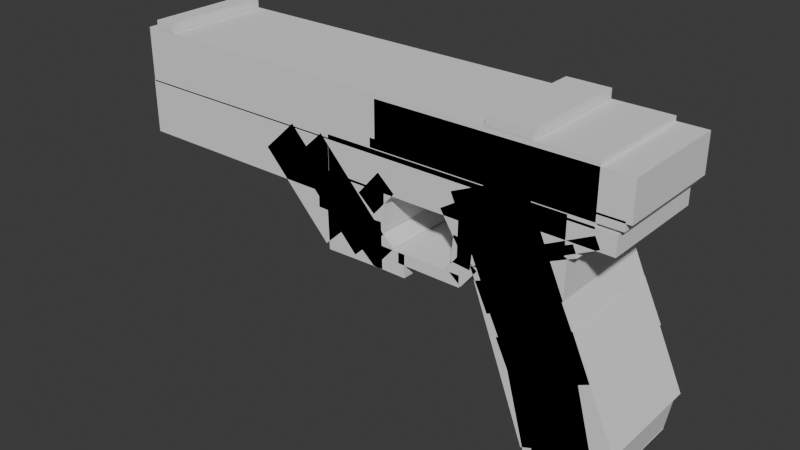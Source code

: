 # Source: LaserGun10112025_1257.blend  (saved by Blender 4.3.32; exported with 4.5.12 LTS)
import bpy
from mathutils import Matrix  # noqa: F401  (used for matrix-valued properties, if any)

bpy.ops.wm.read_factory_settings(use_empty=True)
scene = bpy.context.scene
scene.name = 'Scene'

# ---- collections
col_collection = bpy.data.collections.new('Collection'); scene.collection.children.link(col_collection)

# ---- world
world_world = bpy.data.worlds.new('World'); scene.world = world_world
world_world.use_nodes = True; world_world.node_tree.nodes.clear()
_N = world_world.node_tree.nodes; _L = world_world.node_tree.links
n0 = _N.new('ShaderNodeOutputWorld'); n0.name = 'World Output'; n0.location = (300, 300)
n1 = _N.new('ShaderNodeBackground'); n1.name = 'Background'; n1.location = (10, 300)
n1.inputs[0].default_value = (0.05088, 0.05088, 0.05088, 1.0)
_L.new(n1.outputs[0], n0.inputs[0])
n0.is_active_output = True
world_world.color = (0.05088, 0.05088, 0.05088)
world_world.sun_shadow_jitter_overblur = 0.0

# ---- meshes
me_cube = bpy.data.meshes.new('Cube')
me_cube.from_pydata([(-1.0, -1.0, -1.0), (-1.0, -1.0, 1.0), (-1.0, 1.0, -1.0), (-1.0, 1.0, 1.0), (1.0, -1.0, -1.0), (1.0, -1.0, 1.0), (1.0, 1.0, -1.0), (1.0, 1.0, 1.0)], [], [(0, 1, 3, 2), (2, 3, 7, 6), (6, 7, 5, 4), (4, 5, 1, 0), (2, 6, 4, 0), (7, 3, 1, 5)])
_uv = me_cube.uv_layers.new(name='UVMap')
_uv.uv.foreach_set('vector', [0.375, 0.0, 0.625, 0.0, 0.625, 0.25, 0.375, 0.25, 0.375, 0.25, 0.625, 0.25, 0.625, 0.5, 0.375, 0.5, 0.375, 0.5, 0.625, 0.5, 0.625, 0.75, 0.375, 0.75, 0.375, 0.75, 0.625, 0.75, 0.625, 1.0, 0.375, 1.0, 0.125, 0.5, 0.375, 0.5, 0.375, 0.75, 0.125, 0.75, 0.625, 0.5, 0.875, 0.5, 0.875, 0.75, 0.625, 0.75])
me_cube.update()
me_cube_001 = bpy.data.meshes.new('Cube.001')
me_cube_001.from_pydata([(-1.0, -1.0, -1.0), (-1.0, -1.0, 1.0), (-1.0, 1.0, -1.0), (-1.0, 1.0, 1.0), (1.0, -1.0, -1.0), (1.0, -1.0, 1.0), (1.0, 1.0, -1.0), (1.0, 1.0, 1.0)], [], [(0, 1, 3, 2), (2, 3, 7, 6), (6, 7, 5, 4), (4, 5, 1, 0), (2, 6, 4, 0), (7, 3, 1, 5)])
_uv = me_cube_001.uv_layers.new(name='UVMap')
_uv.uv.foreach_set('vector', [0.375, 0.0, 0.625, 0.0, 0.625, 0.25, 0.375, 0.25, 0.375, 0.25, 0.625, 0.25, 0.625, 0.5, 0.375, 0.5, 0.375, 0.5, 0.625, 0.5, 0.625, 0.75, 0.375, 0.75, 0.375, 0.75, 0.625, 0.75, 0.625, 1.0, 0.375, 1.0, 0.125, 0.5, 0.375, 0.5, 0.375, 0.75, 0.125, 0.75, 0.625, 0.5, 0.875, 0.5, 0.875, 0.75, 0.625, 0.75])
me_cube_001.update()
me_cube_002 = bpy.data.meshes.new('Cube.002')
me_cube_002.from_pydata([(-1.0, -1.0, -1.0), (-1.0, -1.0, 1.0), (-1.0, 1.0, -1.0), (-1.0, 1.0, 1.0), (1.0, -1.0, -1.0), (1.0, -1.0, 1.0), (1.0, 1.0, -1.0), (1.0, 1.0, 1.0)], [], [(0, 1, 3, 2), (2, 3, 7, 6), (6, 7, 5, 4), (4, 5, 1, 0), (2, 6, 4, 0), (7, 3, 1, 5)])
_uv = me_cube_002.uv_layers.new(name='UVMap')
_uv.uv.foreach_set('vector', [0.375, 0.0, 0.625, 0.0, 0.625, 0.25, 0.375, 0.25, 0.375, 0.25, 0.625, 0.25, 0.625, 0.5, 0.375, 0.5, 0.375, 0.5, 0.625, 0.5, 0.625, 0.75, 0.375, 0.75, 0.375, 0.75, 0.625, 0.75, 0.625, 1.0, 0.375, 1.0, 0.125, 0.5, 0.375, 0.5, 0.375, 0.75, 0.125, 0.75, 0.625, 0.5, 0.875, 0.5, 0.875, 0.75, 0.625, 0.75])
me_cube_002.update()
me_cube_003 = bpy.data.meshes.new('Cube.003')
me_cube_003.from_pydata([(-1.0, -1.0, -1.0), (-1.0, -1.0, 1.0), (-1.0, 1.0, -1.0), (-1.0, 1.0, 1.0), (1.0, -1.0, -1.0), (1.0, -1.0, 1.0), (1.0, 1.0, -1.0), (1.0, 1.0, 1.0)], [], [(0, 1, 3, 2), (2, 3, 7, 6), (6, 7, 5, 4), (4, 5, 1, 0), (2, 6, 4, 0), (7, 3, 1, 5)])
_uv = me_cube_003.uv_layers.new(name='UVMap')
_uv.uv.foreach_set('vector', [0.375, 0.0, 0.625, 0.0, 0.625, 0.25, 0.375, 0.25, 0.375, 0.25, 0.625, 0.25, 0.625, 0.5, 0.375, 0.5, 0.375, 0.5, 0.625, 0.5, 0.625, 0.75, 0.375, 0.75, 0.375, 0.75, 0.625, 0.75, 0.625, 1.0, 0.375, 1.0, 0.125, 0.5, 0.375, 0.5, 0.375, 0.75, 0.125, 0.75, 0.625, 0.5, 0.875, 0.5, 0.875, 0.75, 0.625, 0.75])
me_cube_003.update()
me_cube_004 = bpy.data.meshes.new('Cube.004')
me_cube_004.from_pydata([(-1.0, -1.0, -1.0), (-1.0, -1.0, 1.0), (-1.0, 1.0, -1.0), (-1.0, 1.0, 1.0), (1.0, -1.0, -1.0), (1.0, -1.0, 1.0), (1.0, 1.0, -1.0), (1.0, 1.0, 1.0)], [], [(0, 1, 3, 2), (2, 3, 7, 6), (6, 7, 5, 4), (4, 5, 1, 0), (2, 6, 4, 0), (7, 3, 1, 5)])
_uv = me_cube_004.uv_layers.new(name='UVMap')
_uv.uv.foreach_set('vector', [0.375, 0.0, 0.625, 0.0, 0.625, 0.25, 0.375, 0.25, 0.375, 0.25, 0.625, 0.25, 0.625, 0.5, 0.375, 0.5, 0.375, 0.5, 0.625, 0.5, 0.625, 0.75, 0.375, 0.75, 0.375, 0.75, 0.625, 0.75, 0.625, 1.0, 0.375, 1.0, 0.125, 0.5, 0.375, 0.5, 0.375, 0.75, 0.125, 0.75, 0.625, 0.5, 0.875, 0.5, 0.875, 0.75, 0.625, 0.75])
me_cube_004.update()
me_cube_005 = bpy.data.meshes.new('Cube.005')
me_cube_005.from_pydata([(-1.0, -1.0, -1.0), (-1.0, -1.0, 1.0), (-1.0, 1.0, -1.0), (-1.0, 1.0, 1.0), (1.0, -1.0, -1.0), (1.0, -1.0, 1.0), (1.0, 1.0, -1.0), (1.0, 1.0, 1.0)], [], [(0, 1, 3, 2), (2, 3, 7, 6), (6, 7, 5, 4), (4, 5, 1, 0), (2, 6, 4, 0), (7, 3, 1, 5)])
_uv = me_cube_005.uv_layers.new(name='UVMap')
_uv.uv.foreach_set('vector', [0.375, 0.0, 0.625, 0.0, 0.625, 0.25, 0.375, 0.25, 0.375, 0.25, 0.625, 0.25, 0.625, 0.5, 0.375, 0.5, 0.375, 0.5, 0.625, 0.5, 0.625, 0.75, 0.375, 0.75, 0.375, 0.75, 0.625, 0.75, 0.625, 1.0, 0.375, 1.0, 0.125, 0.5, 0.375, 0.5, 0.375, 0.75, 0.125, 0.75, 0.625, 0.5, 0.875, 0.5, 0.875, 0.75, 0.625, 0.75])
me_cube_005.update()
me_cube_006 = bpy.data.meshes.new('Cube.006')
me_cube_006.from_pydata([(-1.0, -1.0, -1.0), (-1.0, -1.0, 1.0), (-1.0, 1.0, -1.0), (-1.0, 1.0, 1.0), (1.0, -1.0, -1.0), (1.0, -1.0, 1.0), (1.0, 1.0, -1.0), (1.0, 1.0, 1.0)], [], [(0, 1, 3, 2), (2, 3, 7, 6), (6, 7, 5, 4), (4, 5, 1, 0), (2, 6, 4, 0), (7, 3, 1, 5)])
_uv = me_cube_006.uv_layers.new(name='UVMap')
_uv.uv.foreach_set('vector', [0.375, 0.0, 0.625, 0.0, 0.625, 0.25, 0.375, 0.25, 0.375, 0.25, 0.625, 0.25, 0.625, 0.5, 0.375, 0.5, 0.375, 0.5, 0.625, 0.5, 0.625, 0.75, 0.375, 0.75, 0.375, 0.75, 0.625, 0.75, 0.625, 1.0, 0.375, 1.0, 0.125, 0.5, 0.375, 0.5, 0.375, 0.75, 0.125, 0.75, 0.625, 0.5, 0.875, 0.5, 0.875, 0.75, 0.625, 0.75])
me_cube_006.update()
me_cube_007 = bpy.data.meshes.new('Cube.007')
me_cube_007.from_pydata([(-1.0, -1.0, -1.0), (-1.0, -1.0, 1.0), (-1.0, 1.0, -1.0), (-1.0, 1.0, 1.0), (1.0, -1.0, -1.0), (1.0, -1.0, 1.0), (1.0, 1.0, -1.0), (1.0, 1.0, 1.0)], [], [(0, 1, 3, 2), (2, 3, 7, 6), (6, 7, 5, 4), (4, 5, 1, 0), (2, 6, 4, 0), (7, 3, 1, 5)])
_uv = me_cube_007.uv_layers.new(name='UVMap')
_uv.uv.foreach_set('vector', [0.375, 0.0, 0.625, 0.0, 0.625, 0.25, 0.375, 0.25, 0.375, 0.25, 0.625, 0.25, 0.625, 0.5, 0.375, 0.5, 0.375, 0.5, 0.625, 0.5, 0.625, 0.75, 0.375, 0.75, 0.375, 0.75, 0.625, 0.75, 0.625, 1.0, 0.375, 1.0, 0.125, 0.5, 0.375, 0.5, 0.375, 0.75, 0.125, 0.75, 0.625, 0.5, 0.875, 0.5, 0.875, 0.75, 0.625, 0.75])
me_cube_007.update()
me_cube_008 = bpy.data.meshes.new('Cube.008')
me_cube_008.from_pydata([(-1.0, -1.0, -1.0), (-1.0, -1.0, 1.0), (-1.0, 1.0, -1.0), (-1.0, 1.0, 1.0), (1.0, -1.0, -1.0), (1.0, -1.0, 1.0), (1.0, 1.0, -1.0), (1.0, 1.0, 1.0)], [], [(0, 1, 3, 2), (2, 3, 7, 6), (6, 7, 5, 4), (4, 5, 1, 0), (2, 6, 4, 0), (7, 3, 1, 5)])
_uv = me_cube_008.uv_layers.new(name='UVMap')
_uv.uv.foreach_set('vector', [0.375, 0.0, 0.625, 0.0, 0.625, 0.25, 0.375, 0.25, 0.375, 0.25, 0.625, 0.25, 0.625, 0.5, 0.375, 0.5, 0.375, 0.5, 0.625, 0.5, 0.625, 0.75, 0.375, 0.75, 0.375, 0.75, 0.625, 0.75, 0.625, 1.0, 0.375, 1.0, 0.125, 0.5, 0.375, 0.5, 0.375, 0.75, 0.125, 0.75, 0.625, 0.5, 0.875, 0.5, 0.875, 0.75, 0.625, 0.75])
me_cube_008.update()
me_cube_009 = bpy.data.meshes.new('Cube.009')
me_cube_009.from_pydata([(-1.0, -1.0, -1.0), (-1.0, -1.0, 1.0), (-1.0, 1.0, -1.0), (-1.0, 1.0, 1.0), (1.0, -1.0, -1.0), (1.0, -1.0, 1.0), (1.0, 1.0, -1.0), (1.0, 1.0, 1.0)], [], [(0, 1, 3, 2), (2, 3, 7, 6), (6, 7, 5, 4), (4, 5, 1, 0), (2, 6, 4, 0), (7, 3, 1, 5)])
_uv = me_cube_009.uv_layers.new(name='UVMap')
_uv.uv.foreach_set('vector', [0.375, 0.0, 0.625, 0.0, 0.625, 0.25, 0.375, 0.25, 0.375, 0.25, 0.625, 0.25, 0.625, 0.5, 0.375, 0.5, 0.375, 0.5, 0.625, 0.5, 0.625, 0.75, 0.375, 0.75, 0.375, 0.75, 0.625, 0.75, 0.625, 1.0, 0.375, 1.0, 0.125, 0.5, 0.375, 0.5, 0.375, 0.75, 0.125, 0.75, 0.625, 0.5, 0.875, 0.5, 0.875, 0.75, 0.625, 0.75])
me_cube_009.update()
me_cube_010 = bpy.data.meshes.new('Cube.010')
me_cube_010.from_pydata([(-1.0, -1.0, -1.0), (-1.0, -1.0, 1.0), (-1.0, 1.0, -1.0), (-1.0, 1.0, 1.0), (1.0, -1.0, -1.0), (1.0, -1.0, 1.0), (1.0, 1.0, -1.0), (1.0, 1.0, 1.0)], [], [(0, 1, 3, 2), (2, 3, 7, 6), (6, 7, 5, 4), (4, 5, 1, 0), (2, 6, 4, 0), (7, 3, 1, 5)])
_uv = me_cube_010.uv_layers.new(name='UVMap')
_uv.uv.foreach_set('vector', [0.375, 0.0, 0.625, 0.0, 0.625, 0.25, 0.375, 0.25, 0.375, 0.25, 0.625, 0.25, 0.625, 0.5, 0.375, 0.5, 0.375, 0.5, 0.625, 0.5, 0.625, 0.75, 0.375, 0.75, 0.375, 0.75, 0.625, 0.75, 0.625, 1.0, 0.375, 1.0, 0.125, 0.5, 0.375, 0.5, 0.375, 0.75, 0.125, 0.75, 0.625, 0.5, 0.875, 0.5, 0.875, 0.75, 0.625, 0.75])
me_cube_010.update()
me_cube_011 = bpy.data.meshes.new('Cube.011')
me_cube_011.from_pydata([(-1.0, -1.0, -1.0), (-1.0, -1.0, 1.0), (-1.0, 1.0, -1.0), (-1.0, 1.0, 1.0), (1.0, -1.0, -1.0), (1.0, -1.0, 1.0), (1.0, 1.0, -1.0), (1.0, 1.0, 1.0)], [], [(0, 1, 3, 2), (2, 3, 7, 6), (6, 7, 5, 4), (4, 5, 1, 0), (2, 6, 4, 0), (7, 3, 1, 5)])
_uv = me_cube_011.uv_layers.new(name='UVMap')
_uv.uv.foreach_set('vector', [0.375, 0.0, 0.625, 0.0, 0.625, 0.25, 0.375, 0.25, 0.375, 0.25, 0.625, 0.25, 0.625, 0.5, 0.375, 0.5, 0.375, 0.5, 0.625, 0.5, 0.625, 0.75, 0.375, 0.75, 0.375, 0.75, 0.625, 0.75, 0.625, 1.0, 0.375, 1.0, 0.125, 0.5, 0.375, 0.5, 0.375, 0.75, 0.125, 0.75, 0.625, 0.5, 0.875, 0.5, 0.875, 0.75, 0.625, 0.75])
me_cube_011.update()
me_cube_012 = bpy.data.meshes.new('Cube.012')
me_cube_012.from_pydata([(-1.0, -1.0, -1.0), (-1.0, -1.0, 1.0), (-1.0, 1.0, -1.0), (-1.0, 1.0, 1.0), (1.0, -1.0, -1.0), (1.0, -1.0, 1.0), (1.0, 1.0, -1.0), (1.0, 1.0, 1.0)], [], [(0, 1, 3, 2), (2, 3, 7, 6), (6, 7, 5, 4), (4, 5, 1, 0), (2, 6, 4, 0), (7, 3, 1, 5)])
_uv = me_cube_012.uv_layers.new(name='UVMap')
_uv.uv.foreach_set('vector', [0.375, 0.0, 0.625, 0.0, 0.625, 0.25, 0.375, 0.25, 0.375, 0.25, 0.625, 0.25, 0.625, 0.5, 0.375, 0.5, 0.375, 0.5, 0.625, 0.5, 0.625, 0.75, 0.375, 0.75, 0.375, 0.75, 0.625, 0.75, 0.625, 1.0, 0.375, 1.0, 0.125, 0.5, 0.375, 0.5, 0.375, 0.75, 0.125, 0.75, 0.625, 0.5, 0.875, 0.5, 0.875, 0.75, 0.625, 0.75])
me_cube_012.update()
me_cube_013 = bpy.data.meshes.new('Cube.013')
me_cube_013.from_pydata([(-1.0, -1.0, -1.0), (-1.0, -1.0, 1.0), (-1.0, 1.0, -1.0), (-1.0, 1.0, 1.0), (1.0, -1.0, -1.0), (1.0, -1.0, 1.0), (1.0, 1.0, -1.0), (1.0, 1.0, 1.0)], [], [(0, 1, 3, 2), (2, 3, 7, 6), (6, 7, 5, 4), (4, 5, 1, 0), (2, 6, 4, 0), (7, 3, 1, 5)])
_uv = me_cube_013.uv_layers.new(name='UVMap')
_uv.uv.foreach_set('vector', [0.375, 0.0, 0.625, 0.0, 0.625, 0.25, 0.375, 0.25, 0.375, 0.25, 0.625, 0.25, 0.625, 0.5, 0.375, 0.5, 0.375, 0.5, 0.625, 0.5, 0.625, 0.75, 0.375, 0.75, 0.375, 0.75, 0.625, 0.75, 0.625, 1.0, 0.375, 1.0, 0.125, 0.5, 0.375, 0.5, 0.375, 0.75, 0.125, 0.75, 0.625, 0.5, 0.875, 0.5, 0.875, 0.75, 0.625, 0.75])
me_cube_013.update()
me_cube_014 = bpy.data.meshes.new('Cube.014')
me_cube_014.from_pydata([(-1.0, -1.0, -1.0), (-1.0, -1.0, 1.0), (-1.0, 1.0, -1.0), (-1.0, 1.0, 1.0), (1.0, -1.0, -1.0), (1.0, -1.0, 1.0), (1.0, 1.0, -1.0), (1.0, 1.0, 1.0)], [], [(0, 1, 3, 2), (2, 3, 7, 6), (6, 7, 5, 4), (4, 5, 1, 0), (2, 6, 4, 0), (7, 3, 1, 5)])
_uv = me_cube_014.uv_layers.new(name='UVMap')
_uv.uv.foreach_set('vector', [0.375, 0.0, 0.625, 0.0, 0.625, 0.25, 0.375, 0.25, 0.375, 0.25, 0.625, 0.25, 0.625, 0.5, 0.375, 0.5, 0.375, 0.5, 0.625, 0.5, 0.625, 0.75, 0.375, 0.75, 0.375, 0.75, 0.625, 0.75, 0.625, 1.0, 0.375, 1.0, 0.125, 0.5, 0.375, 0.5, 0.375, 0.75, 0.125, 0.75, 0.625, 0.5, 0.875, 0.5, 0.875, 0.75, 0.625, 0.75])
me_cube_014.update()
me_cube_015 = bpy.data.meshes.new('Cube.015')
me_cube_015.from_pydata([(-1.0, -1.0, -1.0), (-1.0, -1.0, 1.0), (-1.0, 1.0, -1.0), (-1.0, 1.0, 1.0), (1.0, -1.0, -1.0), (1.0, -1.0, 1.0), (1.0, 1.0, -1.0), (1.0, 1.0, 1.0)], [], [(0, 1, 3, 2), (2, 3, 7, 6), (6, 7, 5, 4), (4, 5, 1, 0), (2, 6, 4, 0), (7, 3, 1, 5)])
_uv = me_cube_015.uv_layers.new(name='UVMap')
_uv.uv.foreach_set('vector', [0.375, 0.0, 0.625, 0.0, 0.625, 0.25, 0.375, 0.25, 0.375, 0.25, 0.625, 0.25, 0.625, 0.5, 0.375, 0.5, 0.375, 0.5, 0.625, 0.5, 0.625, 0.75, 0.375, 0.75, 0.375, 0.75, 0.625, 0.75, 0.625, 1.0, 0.375, 1.0, 0.125, 0.5, 0.375, 0.5, 0.375, 0.75, 0.125, 0.75, 0.625, 0.5, 0.875, 0.5, 0.875, 0.75, 0.625, 0.75])
me_cube_015.update()
me_cube_016 = bpy.data.meshes.new('Cube.016')
me_cube_016.from_pydata([(-1.0, -1.0, -1.0), (-1.0, -1.0, 1.0), (-1.0, 1.0, -1.0), (-1.0, 1.0, 1.0), (1.0, -1.0, -1.0), (1.0, -1.0, 1.0), (1.0, 1.0, -1.0), (1.0, 1.0, 1.0)], [], [(0, 1, 3, 2), (2, 3, 7, 6), (6, 7, 5, 4), (4, 5, 1, 0), (2, 6, 4, 0), (7, 3, 1, 5)])
_uv = me_cube_016.uv_layers.new(name='UVMap')
_uv.uv.foreach_set('vector', [0.375, 0.0, 0.625, 0.0, 0.625, 0.25, 0.375, 0.25, 0.375, 0.25, 0.625, 0.25, 0.625, 0.5, 0.375, 0.5, 0.375, 0.5, 0.625, 0.5, 0.625, 0.75, 0.375, 0.75, 0.375, 0.75, 0.625, 0.75, 0.625, 1.0, 0.375, 1.0, 0.125, 0.5, 0.375, 0.5, 0.375, 0.75, 0.125, 0.75, 0.625, 0.5, 0.875, 0.5, 0.875, 0.75, 0.625, 0.75])
me_cube_016.update()
me_cube_017 = bpy.data.meshes.new('Cube.017')
me_cube_017.from_pydata([(-1.0, -1.0, -1.0), (-1.0, -1.0, 1.0), (-1.0, 1.0, -1.0), (-1.0, 1.0, 1.0), (1.0, -1.0, -1.0), (1.0, -1.0, 1.0), (1.0, 1.0, -1.0), (1.0, 1.0, 1.0)], [], [(0, 1, 3, 2), (2, 3, 7, 6), (6, 7, 5, 4), (4, 5, 1, 0), (2, 6, 4, 0), (7, 3, 1, 5)])
_uv = me_cube_017.uv_layers.new(name='UVMap')
_uv.uv.foreach_set('vector', [0.375, 0.0, 0.625, 0.0, 0.625, 0.25, 0.375, 0.25, 0.375, 0.25, 0.625, 0.25, 0.625, 0.5, 0.375, 0.5, 0.375, 0.5, 0.625, 0.5, 0.625, 0.75, 0.375, 0.75, 0.375, 0.75, 0.625, 0.75, 0.625, 1.0, 0.375, 1.0, 0.125, 0.5, 0.375, 0.5, 0.375, 0.75, 0.125, 0.75, 0.625, 0.5, 0.875, 0.5, 0.875, 0.75, 0.625, 0.75])
me_cube_017.update()
me_cube_018 = bpy.data.meshes.new('Cube.018')
me_cube_018.from_pydata([(-1.0, -1.0, -1.0), (-1.0, -1.0, 1.0), (-1.0, 1.0, -1.0), (-1.0, 1.0, 1.0), (1.0, -1.0, -1.0), (1.0, -1.0, 1.0), (1.0, 1.0, -1.0), (1.0, 1.0, 1.0)], [], [(0, 1, 3, 2), (2, 3, 7, 6), (6, 7, 5, 4), (4, 5, 1, 0), (2, 6, 4, 0), (7, 3, 1, 5)])
_uv = me_cube_018.uv_layers.new(name='UVMap')
_uv.uv.foreach_set('vector', [0.375, 0.0, 0.625, 0.0, 0.625, 0.25, 0.375, 0.25, 0.375, 0.25, 0.625, 0.25, 0.625, 0.5, 0.375, 0.5, 0.375, 0.5, 0.625, 0.5, 0.625, 0.75, 0.375, 0.75, 0.375, 0.75, 0.625, 0.75, 0.625, 1.0, 0.375, 1.0, 0.125, 0.5, 0.375, 0.5, 0.375, 0.75, 0.125, 0.75, 0.625, 0.5, 0.875, 0.5, 0.875, 0.75, 0.625, 0.75])
me_cube_018.update()
me_cube_019 = bpy.data.meshes.new('Cube.019')
me_cube_019.from_pydata([(-1.0, -1.0, -1.0), (-1.0, -1.0, 1.0), (-1.0, 1.0, -1.0), (-1.0, 1.0, 1.0), (1.0, -1.0, -1.0), (1.0, -1.0, 1.0), (1.0, 1.0, -1.0), (1.0, 1.0, 1.0)], [], [(0, 1, 3, 2), (2, 3, 7, 6), (6, 7, 5, 4), (4, 5, 1, 0), (2, 6, 4, 0), (7, 3, 1, 5)])
_uv = me_cube_019.uv_layers.new(name='UVMap')
_uv.uv.foreach_set('vector', [0.375, 0.0, 0.625, 0.0, 0.625, 0.25, 0.375, 0.25, 0.375, 0.25, 0.625, 0.25, 0.625, 0.5, 0.375, 0.5, 0.375, 0.5, 0.625, 0.5, 0.625, 0.75, 0.375, 0.75, 0.375, 0.75, 0.625, 0.75, 0.625, 1.0, 0.375, 1.0, 0.125, 0.5, 0.375, 0.5, 0.375, 0.75, 0.125, 0.75, 0.625, 0.5, 0.875, 0.5, 0.875, 0.75, 0.625, 0.75])
me_cube_019.update()
me_cube_020 = bpy.data.meshes.new('Cube.020')
me_cube_020.from_pydata([(-1.0, -1.0, -1.0), (-1.0, -1.0, 1.0), (-1.0, 1.0, -1.0), (-1.0, 1.0, 1.0), (1.0, -1.0, -1.0), (1.0, -1.0, 1.0), (1.0, 1.0, -1.0), (1.0, 1.0, 1.0)], [], [(0, 1, 3, 2), (2, 3, 7, 6), (6, 7, 5, 4), (4, 5, 1, 0), (2, 6, 4, 0), (7, 3, 1, 5)])
_uv = me_cube_020.uv_layers.new(name='UVMap')
_uv.uv.foreach_set('vector', [0.375, 0.0, 0.625, 0.0, 0.625, 0.25, 0.375, 0.25, 0.375, 0.25, 0.625, 0.25, 0.625, 0.5, 0.375, 0.5, 0.375, 0.5, 0.625, 0.5, 0.625, 0.75, 0.375, 0.75, 0.375, 0.75, 0.625, 0.75, 0.625, 1.0, 0.375, 1.0, 0.125, 0.5, 0.375, 0.5, 0.375, 0.75, 0.125, 0.75, 0.625, 0.5, 0.875, 0.5, 0.875, 0.75, 0.625, 0.75])
me_cube_020.update()
me_cube_021 = bpy.data.meshes.new('Cube.021')
me_cube_021.from_pydata([(-1.0, -1.0, -1.0), (-1.0, -1.0, 1.0), (-1.0, 1.0, -1.0), (-1.0, 1.0, 1.0), (1.0, -1.0, -1.0), (1.0, -1.0, 1.0), (1.0, 1.0, -1.0), (1.0, 1.0, 1.0)], [], [(0, 1, 3, 2), (2, 3, 7, 6), (6, 7, 5, 4), (4, 5, 1, 0), (2, 6, 4, 0), (7, 3, 1, 5)])
_uv = me_cube_021.uv_layers.new(name='UVMap')
_uv.uv.foreach_set('vector', [0.375, 0.0, 0.625, 0.0, 0.625, 0.25, 0.375, 0.25, 0.375, 0.25, 0.625, 0.25, 0.625, 0.5, 0.375, 0.5, 0.375, 0.5, 0.625, 0.5, 0.625, 0.75, 0.375, 0.75, 0.375, 0.75, 0.625, 0.75, 0.625, 1.0, 0.375, 1.0, 0.125, 0.5, 0.375, 0.5, 0.375, 0.75, 0.125, 0.75, 0.625, 0.5, 0.875, 0.5, 0.875, 0.75, 0.625, 0.75])
me_cube_021.update()
me_cube_022 = bpy.data.meshes.new('Cube.022')
me_cube_022.from_pydata([(-1.0, -1.0, -1.0), (-1.0, -1.0, 1.0), (-1.0, 1.0, -1.0), (-1.0, 1.0, 1.0), (1.0, -1.0, -1.0), (1.0, -1.0, 1.0), (1.0, 1.0, -1.0), (1.0, 1.0, 1.0)], [], [(0, 1, 3, 2), (2, 3, 7, 6), (6, 7, 5, 4), (4, 5, 1, 0), (2, 6, 4, 0), (7, 3, 1, 5)])
_uv = me_cube_022.uv_layers.new(name='UVMap')
_uv.uv.foreach_set('vector', [0.375, 0.0, 0.625, 0.0, 0.625, 0.25, 0.375, 0.25, 0.375, 0.25, 0.625, 0.25, 0.625, 0.5, 0.375, 0.5, 0.375, 0.5, 0.625, 0.5, 0.625, 0.75, 0.375, 0.75, 0.375, 0.75, 0.625, 0.75, 0.625, 1.0, 0.375, 1.0, 0.125, 0.5, 0.375, 0.5, 0.375, 0.75, 0.125, 0.75, 0.625, 0.5, 0.875, 0.5, 0.875, 0.75, 0.625, 0.75])
me_cube_022.update()
me_cube_023 = bpy.data.meshes.new('Cube.023')
me_cube_023.from_pydata([(-1.0, -1.0, -1.0), (-1.0, -1.0, 1.0), (-1.0, 1.0, -1.0), (-1.0, 1.0, 1.0), (1.0, -1.0, -1.0), (1.0, -1.0, 1.0), (1.0, 1.0, -1.0), (1.0, 1.0, 1.0)], [], [(0, 1, 3, 2), (2, 3, 7, 6), (6, 7, 5, 4), (4, 5, 1, 0), (2, 6, 4, 0), (7, 3, 1, 5)])
_uv = me_cube_023.uv_layers.new(name='UVMap')
_uv.uv.foreach_set('vector', [0.375, 0.0, 0.625, 0.0, 0.625, 0.25, 0.375, 0.25, 0.375, 0.25, 0.625, 0.25, 0.625, 0.5, 0.375, 0.5, 0.375, 0.5, 0.625, 0.5, 0.625, 0.75, 0.375, 0.75, 0.375, 0.75, 0.625, 0.75, 0.625, 1.0, 0.375, 1.0, 0.125, 0.5, 0.375, 0.5, 0.375, 0.75, 0.125, 0.75, 0.625, 0.5, 0.875, 0.5, 0.875, 0.75, 0.625, 0.75])
me_cube_023.update()
me_cube_024 = bpy.data.meshes.new('Cube.024')
me_cube_024.from_pydata([(-1.0, -1.0, -1.0), (-1.0, -1.0, 1.0), (-1.0, 1.0, -1.0), (-1.0, 1.0, 1.0), (1.0, -1.0, -1.0), (1.0, -1.0, 1.0), (1.0, 1.0, -1.0), (1.0, 1.0, 1.0)], [], [(0, 1, 3, 2), (2, 3, 7, 6), (6, 7, 5, 4), (4, 5, 1, 0), (2, 6, 4, 0), (7, 3, 1, 5)])
_uv = me_cube_024.uv_layers.new(name='UVMap')
_uv.uv.foreach_set('vector', [0.375, 0.0, 0.625, 0.0, 0.625, 0.25, 0.375, 0.25, 0.375, 0.25, 0.625, 0.25, 0.625, 0.5, 0.375, 0.5, 0.375, 0.5, 0.625, 0.5, 0.625, 0.75, 0.375, 0.75, 0.375, 0.75, 0.625, 0.75, 0.625, 1.0, 0.375, 1.0, 0.125, 0.5, 0.375, 0.5, 0.375, 0.75, 0.125, 0.75, 0.625, 0.5, 0.875, 0.5, 0.875, 0.75, 0.625, 0.75])
me_cube_024.update()
me_cube_025 = bpy.data.meshes.new('Cube.025')
me_cube_025.from_pydata([(-1.0, -1.0, -1.0), (-1.0, -1.0, 1.0), (-1.0, 1.0, -1.0), (-1.0, 1.0, 1.0), (1.0, -1.0, -1.0), (1.0, -1.0, 1.0), (1.0, 1.0, -1.0), (1.0, 1.0, 1.0)], [], [(0, 1, 3, 2), (2, 3, 7, 6), (6, 7, 5, 4), (4, 5, 1, 0), (2, 6, 4, 0), (7, 3, 1, 5)])
_uv = me_cube_025.uv_layers.new(name='UVMap')
_uv.uv.foreach_set('vector', [0.375, 0.0, 0.625, 0.0, 0.625, 0.25, 0.375, 0.25, 0.375, 0.25, 0.625, 0.25, 0.625, 0.5, 0.375, 0.5, 0.375, 0.5, 0.625, 0.5, 0.625, 0.75, 0.375, 0.75, 0.375, 0.75, 0.625, 0.75, 0.625, 1.0, 0.375, 1.0, 0.125, 0.5, 0.375, 0.5, 0.375, 0.75, 0.125, 0.75, 0.625, 0.5, 0.875, 0.5, 0.875, 0.75, 0.625, 0.75])
me_cube_025.update()
me_cube_026 = bpy.data.meshes.new('Cube.026')
me_cube_026.from_pydata([(-1.0, -1.0, -1.0), (-1.0, -1.0, 1.0), (-1.0, 1.0, -1.0), (-1.0, 1.0, 1.0), (1.0, -1.0, -1.0), (1.0, -1.0, 1.0), (1.0, 1.0, -1.0), (1.0, 1.0, 1.0)], [], [(0, 1, 3, 2), (2, 3, 7, 6), (6, 7, 5, 4), (4, 5, 1, 0), (2, 6, 4, 0), (7, 3, 1, 5)])
_uv = me_cube_026.uv_layers.new(name='UVMap')
_uv.uv.foreach_set('vector', [0.375, 0.0, 0.625, 0.0, 0.625, 0.25, 0.375, 0.25, 0.375, 0.25, 0.625, 0.25, 0.625, 0.5, 0.375, 0.5, 0.375, 0.5, 0.625, 0.5, 0.625, 0.75, 0.375, 0.75, 0.375, 0.75, 0.625, 0.75, 0.625, 1.0, 0.375, 1.0, 0.125, 0.5, 0.375, 0.5, 0.375, 0.75, 0.125, 0.75, 0.625, 0.5, 0.875, 0.5, 0.875, 0.75, 0.625, 0.75])
me_cube_026.update()
me_cube_027 = bpy.data.meshes.new('Cube.027')
me_cube_027.from_pydata([(-1.0, -1.0, -1.0), (-1.0, -1.0, 1.0), (-1.0, 1.0, -1.0), (-1.0, 1.0, 1.0), (1.0, -1.0, -1.0), (1.0, -1.0, 1.0), (1.0, 1.0, -1.0), (1.0, 1.0, 1.0)], [], [(0, 1, 3, 2), (2, 3, 7, 6), (6, 7, 5, 4), (4, 5, 1, 0), (2, 6, 4, 0), (7, 3, 1, 5)])
_uv = me_cube_027.uv_layers.new(name='UVMap')
_uv.uv.foreach_set('vector', [0.375, 0.0, 0.625, 0.0, 0.625, 0.25, 0.375, 0.25, 0.375, 0.25, 0.625, 0.25, 0.625, 0.5, 0.375, 0.5, 0.375, 0.5, 0.625, 0.5, 0.625, 0.75, 0.375, 0.75, 0.375, 0.75, 0.625, 0.75, 0.625, 1.0, 0.375, 1.0, 0.125, 0.5, 0.375, 0.5, 0.375, 0.75, 0.125, 0.75, 0.625, 0.5, 0.875, 0.5, 0.875, 0.75, 0.625, 0.75])
me_cube_027.update()
me_cube_028 = bpy.data.meshes.new('Cube.028')
me_cube_028.from_pydata([(-1.0, -1.0, -1.0), (-1.0, -1.0, 1.0), (-1.0, 1.0, -1.0), (-1.0, 1.0, 1.0), (1.0, -1.0, -1.0), (1.0, -1.0, 1.0), (1.0, 1.0, -1.0), (1.0, 1.0, 1.0)], [], [(0, 1, 3, 2), (2, 3, 7, 6), (6, 7, 5, 4), (4, 5, 1, 0), (2, 6, 4, 0), (7, 3, 1, 5)])
_uv = me_cube_028.uv_layers.new(name='UVMap')
_uv.uv.foreach_set('vector', [0.375, 0.0, 0.625, 0.0, 0.625, 0.25, 0.375, 0.25, 0.375, 0.25, 0.625, 0.25, 0.625, 0.5, 0.375, 0.5, 0.375, 0.5, 0.625, 0.5, 0.625, 0.75, 0.375, 0.75, 0.375, 0.75, 0.625, 0.75, 0.625, 1.0, 0.375, 1.0, 0.125, 0.5, 0.375, 0.5, 0.375, 0.75, 0.125, 0.75, 0.625, 0.5, 0.875, 0.5, 0.875, 0.75, 0.625, 0.75])
me_cube_028.update()

# ---- objects
ob_empty = bpy.data.objects.new('Empty', None)
ob_empty_001 = bpy.data.objects.new('Empty.001', None)
ob_cube = bpy.data.objects.new('Cube', me_cube)
ob_cube_001 = bpy.data.objects.new('Cube.001', me_cube_001)
ob_cube_002 = bpy.data.objects.new('Cube.002', me_cube_002)
ob_cube_003 = bpy.data.objects.new('Cube.003', me_cube_003)
ob_cube_004 = bpy.data.objects.new('Cube.004', me_cube_004)
ob_cube_005 = bpy.data.objects.new('Cube.005', me_cube_005)
ob_cube_006 = bpy.data.objects.new('Cube.006', me_cube_006)
ob_cube_007 = bpy.data.objects.new('Cube.007', me_cube_007)
ob_cube_008 = bpy.data.objects.new('Cube.008', me_cube_008)
ob_cube_009 = bpy.data.objects.new('Cube.009', me_cube_009)
ob_cube_010 = bpy.data.objects.new('Cube.010', me_cube_010)
ob_cube_011 = bpy.data.objects.new('Cube.011', me_cube_011)
ob_cube_012 = bpy.data.objects.new('Cube.012', me_cube_012)
ob_cube_013 = bpy.data.objects.new('Cube.013', me_cube_013)
ob_cube_014 = bpy.data.objects.new('Cube.014', me_cube_014)
ob_cube_015 = bpy.data.objects.new('Cube.015', me_cube_015)
ob_cube_016 = bpy.data.objects.new('Cube.016', me_cube_016)
ob_cube_017 = bpy.data.objects.new('Cube.017', me_cube_017)
ob_cube_018 = bpy.data.objects.new('Cube.018', me_cube_018)
ob_cube_019 = bpy.data.objects.new('Cube.019', me_cube_019)
ob_cube_020 = bpy.data.objects.new('Cube.020', me_cube_020)
ob_cube_021 = bpy.data.objects.new('Cube.021', me_cube_021)
ob_cube_022 = bpy.data.objects.new('Cube.022', me_cube_022)
ob_cube_023 = bpy.data.objects.new('Cube.023', me_cube_023)
ob_cube_024 = bpy.data.objects.new('Cube.024', me_cube_024)
ob_cube_025 = bpy.data.objects.new('Cube.025', me_cube_025)
ob_cube_026 = bpy.data.objects.new('Cube.026', me_cube_026)
ob_cube_027 = bpy.data.objects.new('Cube.027', me_cube_027)
ob_cube_028 = bpy.data.objects.new('Cube.028', me_cube_028)

# ---- transforms, parenting, visibility, modifiers, constraints
ob_empty.location = (0.0, 0.0, 0.0)
ob_empty.empty_display_type = 'IMAGE'
ob_empty_001.location = (0.0, -173.6, 0.0)
ob_empty_001.rotation_euler = (1.571, 2.679e-15, -3.142)
ob_empty_001.empty_display_type = 'IMAGE'
ob_empty_001.empty_display_size = 12.58
ob_empty_001.empty_image_offset = (-0.4765, -0.009289)
ob_empty_001.empty_image_depth = 'BACK'
ob_empty_001.show_empty_image_perspective = False
ob_empty_001.empty_image_side = 'FRONT'
ob_cube.location = (-0.552, 0.0, 5.436)
ob_cube.scale = (4.388, 1.0, 0.4808)
ob_cube_001.location = (-2.904, 0.0, 4.496)
ob_cube_001.scale = (2.049, 1.0, 0.4808)
ob_cube_002.location = (1.282, 0.0, 4.707)
ob_cube_002.scale = (2.133, 1.0, 0.3307)
ob_cube_003.location = (2.223, 0.0, 5.507)
ob_cube_003.scale = (2.133, 1.0, 0.3307)
ob_cube_004.location = (2.129, 0.0, 5.13)
ob_cube_004.scale = (2.133, 1.0, 0.07776)
ob_cube_005.location = (2.435, 0.0, 6.001)
ob_cube_005.scale = (0.3798, 1.0, 0.07776)
ob_cube_006.location = (-4.55, 0.0, 6.001)
ob_cube_006.scale = (0.1695, 1.0, 0.07776)
ob_cube_007.location = (3.422, 0.0, 4.825)
ob_cube_007.scale = (0.7512, 1.0, 0.1688)
ob_cube_008.location = (3.281, 0.0, 4.472)
ob_cube_008.rotation_euler = (0.0, -0.465, 0.0)
ob_cube_008.scale = (0.6878, 1.0, 0.101)
ob_cube_009.location = (2.952, 0.0, 4.26)
ob_cube_009.rotation_euler = (0.0, -0.4308, 0.0)
ob_cube_009.scale = (0.6878, 1.0, 0.101)
ob_cube_010.location = (-1.281, 0.0, 4.072)
ob_cube_010.rotation_euler = (0.0, 0.8161, 0.0)
ob_cube_010.scale = (0.9147, 1.0, 0.4045)
ob_cube_011.location = (-0.6696, 0.0, 4.072)
ob_cube_011.rotation_euler = (0.0, 0.8161, 0.0)
ob_cube_011.scale = (0.9147, 1.0, 0.4045)
ob_cube_012.location = (-0.4109, 0.0, 4.072)
ob_cube_012.rotation_euler = (0.0, 0.01148, 0.0)
ob_cube_012.scale = (0.6702, 1.0, 0.3458)
ob_cube_013.location = (-0.3403, 0.0, 3.461)
ob_cube_013.rotation_euler = (0.0, -0.02806, 0.0)
ob_cube_013.scale = (0.554, 1.0, 0.4043)
ob_cube_014.location = (0.3652, 0.0, 3.273)
ob_cube_014.scale = (0.2993, 1.0, 0.2033)
ob_cube_015.location = (0.1065, 0.0, 3.414)
ob_cube_015.rotation_euler = (0.0, -0.8534, 0.0)
ob_cube_015.scale = (0.2993, 1.0, 0.2033)
ob_cube_016.location = (0.1065, 0.0, 4.331)
ob_cube_016.rotation_euler = (0.0, -0.8534, 0.0)
ob_cube_016.scale = (0.2993, 1.0, 0.2033)
ob_cube_017.location = (1.659, 0.0, 4.331)
ob_cube_017.rotation_euler = (-0.0, -2.14, -0.0)
ob_cube_017.scale = (0.2993, 1.0, 0.2033)
ob_cube_018.location = (1.729, 0.0, 3.602)
ob_cube_018.rotation_euler = (-0.0, -4.05, -0.0)
ob_cube_018.scale = (0.2247, 1.0, 0.1742)
ob_cube_019.location = (1.729, 0.0, 3.884)
ob_cube_019.rotation_euler = (-0.0, -4.618, -0.0)
ob_cube_019.scale = (0.2247, 1.0, 0.1742)
ob_cube_020.location = (1.118, 0.0, 3.39)
ob_cube_020.scale = (0.5739, 1.0, 0.1008)
ob_cube_021.location = (2.552, 0.0, 4.072)
ob_cube_021.rotation_euler = (0.0, 0.01148, 0.0)
ob_cube_021.scale = (0.9032, 1.0, 0.3458)
ob_cube_022.location = (2.858, 0.0, 3.367)
ob_cube_022.rotation_euler = (0.0, -0.4503, 0.0)
ob_cube_022.scale = (0.666, 1.0, 0.3914)
ob_cube_023.location = (3.187, 0.0, 2.661)
ob_cube_023.rotation_euler = (0.0, -0.4503, 0.0)
ob_cube_023.scale = (0.6999, 1.0, 0.3995)
ob_cube_024.location = (2.505, 0.0, 3.602)
ob_cube_024.rotation_euler = (0.0, -0.4503, 0.0)
ob_cube_024.scale = (0.5111, 1.0, 0.3721)
ob_cube_025.location = (2.975, 0.0, 3.179)
ob_cube_025.rotation_euler = (-0.0, -2.001, -0.0)
ob_cube_025.scale = (2.08, 1.0, 0.6619)
ob_cube_026.location = (3.422, 0.0, 1.556)
ob_cube_026.rotation_euler = (-0.0, -1.833, -0.0)
ob_cube_026.scale = (0.9365, 1.0, 0.6039)
ob_cube_027.location = (3.728, 0.0, 1.227)
ob_cube_027.rotation_euler = (0.0, -1.397, 0.0)
ob_cube_027.scale = (0.3073, 1.0, 0.5803)
ob_cube_028.location = (3.023, 0.0, 2.473)
ob_cube_028.rotation_euler = (-0.0, -1.934, -0.0)
ob_cube_028.scale = (1.345, 1.0, 0.6241)

# ---- collection membership
col_collection.objects.link(ob_empty)
col_collection.objects.link(ob_empty_001)
col_collection.objects.link(ob_cube)
col_collection.objects.link(ob_cube_001)
col_collection.objects.link(ob_cube_002)
col_collection.objects.link(ob_cube_003)
col_collection.objects.link(ob_cube_004)
col_collection.objects.link(ob_cube_005)
col_collection.objects.link(ob_cube_006)
col_collection.objects.link(ob_cube_007)
col_collection.objects.link(ob_cube_008)
col_collection.objects.link(ob_cube_009)
col_collection.objects.link(ob_cube_010)
col_collection.objects.link(ob_cube_011)
col_collection.objects.link(ob_cube_012)
col_collection.objects.link(ob_cube_013)
col_collection.objects.link(ob_cube_014)
col_collection.objects.link(ob_cube_015)
col_collection.objects.link(ob_cube_016)
col_collection.objects.link(ob_cube_017)
col_collection.objects.link(ob_cube_018)
col_collection.objects.link(ob_cube_019)
col_collection.objects.link(ob_cube_020)
col_collection.objects.link(ob_cube_021)
col_collection.objects.link(ob_cube_022)
col_collection.objects.link(ob_cube_023)
col_collection.objects.link(ob_cube_024)
col_collection.objects.link(ob_cube_025)
col_collection.objects.link(ob_cube_026)
col_collection.objects.link(ob_cube_027)
col_collection.objects.link(ob_cube_028)

# ---- scene / render settings (as saved in the file)
scene.frame_start = 1; scene.frame_end = 250; scene.frame_set(134)
scene.render.engine = 'BLENDER_EEVEE_NEXT'
bpy.context.view_layer.update()

# ---- added for rendering (the .blend has no active camera and no usable light): camera, sun
cam_auto = bpy.data.cameras.new('AutoCamera')
cam_auto.lens = 50.0
cam_auto.sensor_width = 36.0
cam_auto.clip_end = 1000.0
ob_auto_camera = bpy.data.objects.new('AutoCamera', cam_auto)
scene.collection.objects.link(ob_auto_camera)
ob_auto_camera.location = (10.0267, -12.3374, 11.5116)
ob_auto_camera.rotation_euler = (1.09748, -7.21219e-08, 0.694738)
scene.camera = ob_auto_camera
light_auto_sun = bpy.data.lights.new('AutoSun', 'SUN')
light_auto_sun.energy = 3.0
light_auto_sun.angle = 0.0523599
ob_auto_sun = bpy.data.objects.new('AutoSun', light_auto_sun)
scene.collection.objects.link(ob_auto_sun)
ob_auto_sun.rotation_euler = (0.872665, 0.174533, 0.523599)
bpy.context.view_layer.update()
